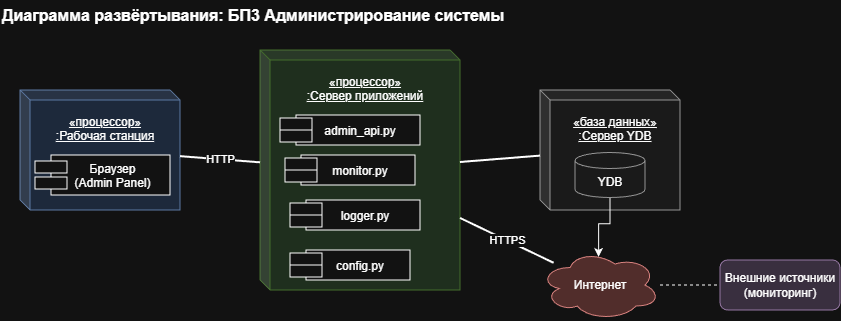

The diagram above was exported from draw.io. Its source (the exported page's mxGraphModel, read from the mxfile embedded in the PNG):
<mxGraphModel dx="815" dy="450" grid="1" gridSize="10" guides="1" tooltips="1" connect="1" arrows="1" fold="1" page="1" pageScale="1" pageWidth="900" pageHeight="450" background="#ffffff" math="0" shadow="0">
  <root>
    <mxCell id="0" />
    <mxCell id="1" parent="0" />
    <mxCell id="title3" parent="1" style="text;html=1;strokeColor=none;fillColor=none;align=left;verticalAlign=middle;fontSize=16;fontStyle=1;" value="Диаграмма развёртывания: БП3 Администрирование системы" vertex="1">
      <mxGeometry height="30" width="500" x="20" y="10" as="geometry" />
    </mxCell>
    <mxCell id="n3_admin" parent="1" style="shape=cube;whiteSpace=wrap;html=1;boundedLbl=1;backgroundOutline=1;darkOpacity=0.05;darkOpacity2=0.1;size=10;fillColor=#dae8fc;strokeColor=#6c8ebf;align=center;verticalAlign=top;spacingTop=8;fontStyle=4;" value="«процессор»&#10;:Рабочая станция" vertex="1">
      <mxGeometry height="120" width="160" x="40" y="100" as="geometry" />
    </mxCell>
    <mxCell id="c3_browser" parent="1" style="shape=component;align=center;spacingLeft=20;" value="Браузер&#10;(Admin Panel)" vertex="1">
      <mxGeometry height="40" width="135" x="55" y="165" as="geometry" />
    </mxCell>
    <mxCell id="n3_app" parent="1" style="shape=cube;whiteSpace=wrap;html=1;boundedLbl=1;backgroundOutline=1;darkOpacity=0.05;darkOpacity2=0.1;size=10;fillColor=#d5e8d4;strokeColor=#82b366;align=center;verticalAlign=top;spacingTop=8;fontStyle=4;" value="«процессор»&#10;:Сервер приложений" vertex="1">
      <mxGeometry height="240" width="200" x="280" y="60" as="geometry" />
    </mxCell>
    <mxCell id="c3_admin_api" parent="1" style="shape=component;align=center;spacingLeft=20;" value="admin_api.py" vertex="1">
      <mxGeometry height="30" width="140" x="300" y="125" as="geometry" />
    </mxCell>
    <mxCell id="c3_monitor" parent="1" style="shape=component;align=center;spacingLeft=20;" value="monitor.py" vertex="1">
      <mxGeometry height="30" width="130" x="305" y="165" as="geometry" />
    </mxCell>
    <mxCell id="c3_logger" parent="1" style="shape=component;align=center;spacingLeft=20;" value="logger.py" vertex="1">
      <mxGeometry height="30" width="130" x="310" y="210" as="geometry" />
    </mxCell>
    <mxCell id="c3_config" parent="1" style="shape=component;align=center;spacingLeft=20;" value="config.py" vertex="1">
      <mxGeometry height="30" width="120" x="310" y="260" as="geometry" />
    </mxCell>
    <mxCell id="n3_ydb" parent="1" style="shape=cube;whiteSpace=wrap;html=1;boundedLbl=1;backgroundOutline=1;darkOpacity=0.05;darkOpacity2=0.1;size=10;fillColor=#f5f5f5;strokeColor=#666666;align=center;verticalAlign=top;spacingTop=8;fontStyle=4;" value="«база данных»&#10;:Сервер YDB" vertex="1">
      <mxGeometry height="120" width="140" x="560" y="100" as="geometry" />
    </mxCell>
    <mxCell id="HOOdD5ct6NNUs3zjsiUm-1" edge="1" parent="1" source="db3_ydb" style="edgeStyle=orthogonalEdgeStyle;rounded=0;orthogonalLoop=1;jettySize=auto;html=1;entryX=0.488;entryY=0.099;entryDx=0;entryDy=0;entryPerimeter=0;" target="cloud3" value="">
      <mxGeometry relative="1" as="geometry">
        <mxPoint x="620" y="260" as="targetPoint" />
      </mxGeometry>
    </mxCell>
    <mxCell id="db3_ydb" parent="1" style="shape=cylinder3;whiteSpace=wrap;html=1;boundedLbl=1;backgroundOutline=1;size=8;fillColor=#f5f5f5;strokeColor=#666666;" value="YDB" vertex="1">
      <mxGeometry height="45" width="70" x="595" y="162.5" as="geometry" />
    </mxCell>
    <mxCell id="cloud3" parent="1" style="ellipse;shape=cloud;whiteSpace=wrap;html=1;fillColor=#f8cecc;strokeColor=#b85450;" value="Интернет" vertex="1">
      <mxGeometry height="70" width="120" x="560" y="260" as="geometry" />
    </mxCell>
    <mxCell id="ext3_sources" parent="1" style="rounded=1;whiteSpace=wrap;html=1;fillColor=#e1d5e7;strokeColor=#9673a6;" value="Внешние источники&#10;(мониторинг)" vertex="1">
      <mxGeometry height="50" width="120" x="740" y="270" as="geometry" />
    </mxCell>
    <mxCell id="conn3_1" edge="1" parent="1" source="n3_admin" style="endArrow=none;html=1;strokeWidth=2;" target="n3_app" value="HTTP">
      <mxGeometry relative="1" as="geometry" />
    </mxCell>
    <mxCell id="conn3_2" edge="1" parent="1" source="n3_app" style="endArrow=none;html=1;strokeWidth=2;" target="n3_ydb">
      <mxGeometry relative="1" as="geometry" />
    </mxCell>
    <mxCell id="conn3_3" edge="1" parent="1" source="n3_app" style="endArrow=none;html=1;strokeWidth=2;" target="cloud3" value="HTTPS">
      <mxGeometry relative="1" as="geometry" />
    </mxCell>
    <mxCell id="conn3_4" edge="1" parent="1" source="cloud3" style="endArrow=none;html=1;strokeWidth=1;dashed=1;" target="ext3_sources">
      <mxGeometry relative="1" as="geometry" />
    </mxCell>
  </root>
</mxGraphModel>